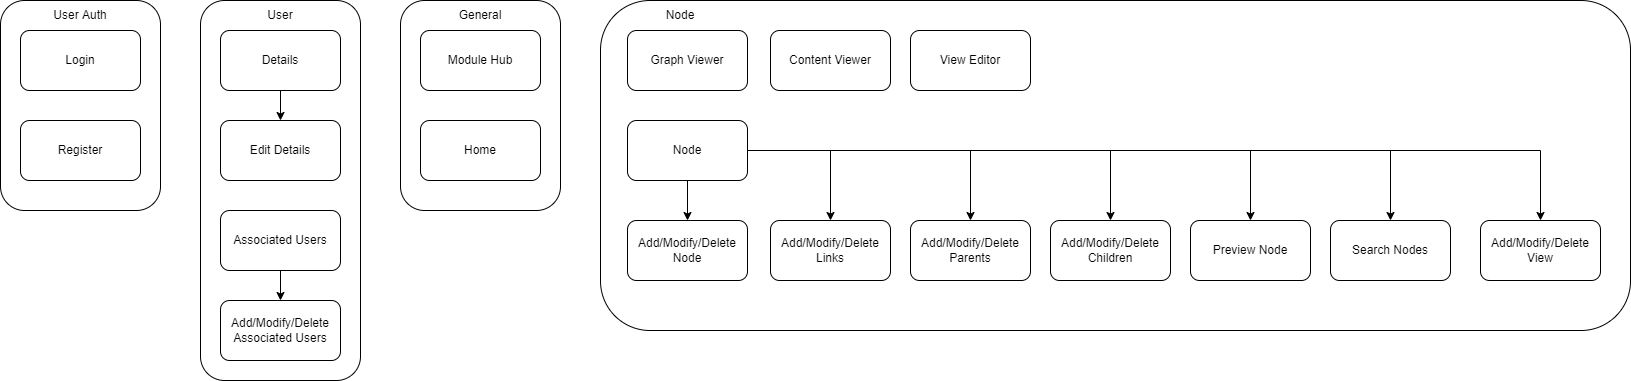

The diagram above was exported from draw.io. Its source (the exported page's mxGraphModel, read from the mxfile embedded in the PNG):
<mxGraphModel dx="782" dy="857" grid="1" gridSize="10" guides="1" tooltips="1" connect="1" arrows="1" fold="1" page="1" pageScale="1" pageWidth="827" pageHeight="1169" math="0" shadow="0">
  <root>
    <mxCell id="0" />
    <mxCell id="1" parent="0" />
    <mxCell id="R3pPmBGQlCQ38iwpIa6s-1" value="" style="rounded=1;whiteSpace=wrap;html=1;" vertex="1" parent="1">
      <mxGeometry x="200" y="410" width="160" height="210" as="geometry" />
    </mxCell>
    <mxCell id="R3pPmBGQlCQ38iwpIa6s-2" value="Login" style="rounded=1;whiteSpace=wrap;html=1;" vertex="1" parent="1">
      <mxGeometry x="220" y="440" width="120" height="60" as="geometry" />
    </mxCell>
    <mxCell id="R3pPmBGQlCQ38iwpIa6s-3" value="Register" style="rounded=1;whiteSpace=wrap;html=1;" vertex="1" parent="1">
      <mxGeometry x="220" y="530" width="120" height="60" as="geometry" />
    </mxCell>
    <mxCell id="R3pPmBGQlCQ38iwpIa6s-4" value="" style="rounded=1;whiteSpace=wrap;html=1;" vertex="1" parent="1">
      <mxGeometry x="600" y="410" width="160" height="210" as="geometry" />
    </mxCell>
    <mxCell id="R3pPmBGQlCQ38iwpIa6s-5" value="User Auth" style="text;html=1;strokeColor=none;fillColor=none;align=center;verticalAlign=middle;whiteSpace=wrap;rounded=0;" vertex="1" parent="1">
      <mxGeometry x="250" y="410" width="60" height="30" as="geometry" />
    </mxCell>
    <mxCell id="R3pPmBGQlCQ38iwpIa6s-7" value="Module Hub" style="rounded=1;whiteSpace=wrap;html=1;" vertex="1" parent="1">
      <mxGeometry x="620" y="440" width="120" height="60" as="geometry" />
    </mxCell>
    <mxCell id="R3pPmBGQlCQ38iwpIa6s-8" value="General" style="text;html=1;strokeColor=none;fillColor=none;align=center;verticalAlign=middle;whiteSpace=wrap;rounded=0;" vertex="1" parent="1">
      <mxGeometry x="650" y="410" width="60" height="30" as="geometry" />
    </mxCell>
    <mxCell id="R3pPmBGQlCQ38iwpIa6s-9" value="" style="rounded=1;whiteSpace=wrap;html=1;" vertex="1" parent="1">
      <mxGeometry x="400" y="410" width="160" height="380" as="geometry" />
    </mxCell>
    <mxCell id="R3pPmBGQlCQ38iwpIa6s-10" value="User" style="text;html=1;strokeColor=none;fillColor=none;align=center;verticalAlign=middle;whiteSpace=wrap;rounded=0;" vertex="1" parent="1">
      <mxGeometry x="450" y="410" width="60" height="30" as="geometry" />
    </mxCell>
    <mxCell id="R3pPmBGQlCQ38iwpIa6s-15" style="edgeStyle=orthogonalEdgeStyle;rounded=0;orthogonalLoop=1;jettySize=auto;html=1;exitX=0.5;exitY=1;exitDx=0;exitDy=0;entryX=0.5;entryY=0;entryDx=0;entryDy=0;" edge="1" parent="1" source="R3pPmBGQlCQ38iwpIa6s-11" target="R3pPmBGQlCQ38iwpIa6s-12">
      <mxGeometry relative="1" as="geometry" />
    </mxCell>
    <mxCell id="R3pPmBGQlCQ38iwpIa6s-11" value="Details" style="rounded=1;whiteSpace=wrap;html=1;" vertex="1" parent="1">
      <mxGeometry x="420" y="440" width="120" height="60" as="geometry" />
    </mxCell>
    <mxCell id="R3pPmBGQlCQ38iwpIa6s-12" value="Edit Details" style="rounded=1;whiteSpace=wrap;html=1;" vertex="1" parent="1">
      <mxGeometry x="420" y="530" width="120" height="60" as="geometry" />
    </mxCell>
    <mxCell id="R3pPmBGQlCQ38iwpIa6s-13" value="Home" style="rounded=1;whiteSpace=wrap;html=1;" vertex="1" parent="1">
      <mxGeometry x="620" y="530" width="120" height="60" as="geometry" />
    </mxCell>
    <mxCell id="R3pPmBGQlCQ38iwpIa6s-14" value="" style="rounded=1;whiteSpace=wrap;html=1;" vertex="1" parent="1">
      <mxGeometry x="800" y="410" width="1030" height="330" as="geometry" />
    </mxCell>
    <mxCell id="R3pPmBGQlCQ38iwpIa6s-18" style="edgeStyle=orthogonalEdgeStyle;rounded=0;orthogonalLoop=1;jettySize=auto;html=1;exitX=0.5;exitY=1;exitDx=0;exitDy=0;entryX=0.5;entryY=0;entryDx=0;entryDy=0;" edge="1" parent="1" source="R3pPmBGQlCQ38iwpIa6s-16" target="R3pPmBGQlCQ38iwpIa6s-17">
      <mxGeometry relative="1" as="geometry" />
    </mxCell>
    <mxCell id="R3pPmBGQlCQ38iwpIa6s-16" value="Associated Users" style="rounded=1;whiteSpace=wrap;html=1;" vertex="1" parent="1">
      <mxGeometry x="420" y="620" width="120" height="60" as="geometry" />
    </mxCell>
    <mxCell id="R3pPmBGQlCQ38iwpIa6s-17" value="Add/Modify/Delete Associated Users" style="rounded=1;whiteSpace=wrap;html=1;" vertex="1" parent="1">
      <mxGeometry x="420" y="710" width="120" height="60" as="geometry" />
    </mxCell>
    <mxCell id="R3pPmBGQlCQ38iwpIa6s-19" value="Node" style="text;html=1;strokeColor=none;fillColor=none;align=center;verticalAlign=middle;whiteSpace=wrap;rounded=0;" vertex="1" parent="1">
      <mxGeometry x="850" y="410" width="60" height="30" as="geometry" />
    </mxCell>
    <mxCell id="R3pPmBGQlCQ38iwpIa6s-20" value="Graph Viewer" style="rounded=1;whiteSpace=wrap;html=1;" vertex="1" parent="1">
      <mxGeometry x="827" y="440" width="120" height="60" as="geometry" />
    </mxCell>
    <mxCell id="R3pPmBGQlCQ38iwpIa6s-24" value="Content Viewer" style="rounded=1;whiteSpace=wrap;html=1;" vertex="1" parent="1">
      <mxGeometry x="970" y="440" width="120" height="60" as="geometry" />
    </mxCell>
    <mxCell id="R3pPmBGQlCQ38iwpIa6s-27" style="edgeStyle=orthogonalEdgeStyle;rounded=0;orthogonalLoop=1;jettySize=auto;html=1;exitX=0.5;exitY=1;exitDx=0;exitDy=0;entryX=0.5;entryY=0;entryDx=0;entryDy=0;" edge="1" parent="1" source="R3pPmBGQlCQ38iwpIa6s-25" target="R3pPmBGQlCQ38iwpIa6s-26">
      <mxGeometry relative="1" as="geometry" />
    </mxCell>
    <mxCell id="R3pPmBGQlCQ38iwpIa6s-34" style="edgeStyle=orthogonalEdgeStyle;rounded=0;orthogonalLoop=1;jettySize=auto;html=1;exitX=1;exitY=0.5;exitDx=0;exitDy=0;entryX=0.5;entryY=0;entryDx=0;entryDy=0;" edge="1" parent="1" source="R3pPmBGQlCQ38iwpIa6s-25" target="R3pPmBGQlCQ38iwpIa6s-31">
      <mxGeometry relative="1" as="geometry" />
    </mxCell>
    <mxCell id="R3pPmBGQlCQ38iwpIa6s-35" style="edgeStyle=orthogonalEdgeStyle;rounded=0;orthogonalLoop=1;jettySize=auto;html=1;exitX=1;exitY=0.5;exitDx=0;exitDy=0;entryX=0.5;entryY=0;entryDx=0;entryDy=0;" edge="1" parent="1" source="R3pPmBGQlCQ38iwpIa6s-25" target="R3pPmBGQlCQ38iwpIa6s-32">
      <mxGeometry relative="1" as="geometry" />
    </mxCell>
    <mxCell id="R3pPmBGQlCQ38iwpIa6s-36" style="edgeStyle=orthogonalEdgeStyle;rounded=0;orthogonalLoop=1;jettySize=auto;html=1;exitX=1;exitY=0.5;exitDx=0;exitDy=0;entryX=0.5;entryY=0;entryDx=0;entryDy=0;" edge="1" parent="1" source="R3pPmBGQlCQ38iwpIa6s-25" target="R3pPmBGQlCQ38iwpIa6s-33">
      <mxGeometry relative="1" as="geometry" />
    </mxCell>
    <mxCell id="R3pPmBGQlCQ38iwpIa6s-39" style="edgeStyle=orthogonalEdgeStyle;rounded=0;orthogonalLoop=1;jettySize=auto;html=1;exitX=1;exitY=0.5;exitDx=0;exitDy=0;entryX=0.5;entryY=0;entryDx=0;entryDy=0;" edge="1" parent="1" source="R3pPmBGQlCQ38iwpIa6s-25" target="R3pPmBGQlCQ38iwpIa6s-37">
      <mxGeometry relative="1" as="geometry" />
    </mxCell>
    <mxCell id="R3pPmBGQlCQ38iwpIa6s-44" style="edgeStyle=orthogonalEdgeStyle;rounded=0;orthogonalLoop=1;jettySize=auto;html=1;exitX=1;exitY=0.5;exitDx=0;exitDy=0;" edge="1" parent="1" source="R3pPmBGQlCQ38iwpIa6s-25" target="R3pPmBGQlCQ38iwpIa6s-40">
      <mxGeometry relative="1" as="geometry" />
    </mxCell>
    <mxCell id="R3pPmBGQlCQ38iwpIa6s-46" style="edgeStyle=orthogonalEdgeStyle;rounded=0;orthogonalLoop=1;jettySize=auto;html=1;exitX=1;exitY=0.5;exitDx=0;exitDy=0;entryX=0.5;entryY=0;entryDx=0;entryDy=0;" edge="1" parent="1" source="R3pPmBGQlCQ38iwpIa6s-25" target="R3pPmBGQlCQ38iwpIa6s-45">
      <mxGeometry relative="1" as="geometry" />
    </mxCell>
    <mxCell id="R3pPmBGQlCQ38iwpIa6s-25" value="Node" style="rounded=1;whiteSpace=wrap;html=1;" vertex="1" parent="1">
      <mxGeometry x="827" y="530" width="120" height="60" as="geometry" />
    </mxCell>
    <mxCell id="R3pPmBGQlCQ38iwpIa6s-26" value="Add/Modify/Delete Node" style="rounded=1;whiteSpace=wrap;html=1;" vertex="1" parent="1">
      <mxGeometry x="827" y="630" width="120" height="60" as="geometry" />
    </mxCell>
    <mxCell id="R3pPmBGQlCQ38iwpIa6s-28" value="View Editor" style="rounded=1;whiteSpace=wrap;html=1;" vertex="1" parent="1">
      <mxGeometry x="1110" y="440" width="120" height="60" as="geometry" />
    </mxCell>
    <mxCell id="R3pPmBGQlCQ38iwpIa6s-31" value="Add/Modify/Delete Links" style="rounded=1;whiteSpace=wrap;html=1;" vertex="1" parent="1">
      <mxGeometry x="970" y="630" width="120" height="60" as="geometry" />
    </mxCell>
    <mxCell id="R3pPmBGQlCQ38iwpIa6s-32" value="Add/Modify/Delete Parents" style="rounded=1;whiteSpace=wrap;html=1;" vertex="1" parent="1">
      <mxGeometry x="1110" y="630" width="120" height="60" as="geometry" />
    </mxCell>
    <mxCell id="R3pPmBGQlCQ38iwpIa6s-33" value="Add/Modify/Delete Children" style="rounded=1;whiteSpace=wrap;html=1;" vertex="1" parent="1">
      <mxGeometry x="1250" y="630" width="120" height="60" as="geometry" />
    </mxCell>
    <mxCell id="R3pPmBGQlCQ38iwpIa6s-37" value="Preview Node" style="rounded=1;whiteSpace=wrap;html=1;" vertex="1" parent="1">
      <mxGeometry x="1390" y="630" width="120" height="60" as="geometry" />
    </mxCell>
    <mxCell id="R3pPmBGQlCQ38iwpIa6s-40" value="Search Nodes" style="rounded=1;whiteSpace=wrap;html=1;" vertex="1" parent="1">
      <mxGeometry x="1530" y="630" width="120" height="60" as="geometry" />
    </mxCell>
    <mxCell id="R3pPmBGQlCQ38iwpIa6s-45" value="Add/Modify/Delete View" style="rounded=1;whiteSpace=wrap;html=1;" vertex="1" parent="1">
      <mxGeometry x="1680" y="630" width="120" height="60" as="geometry" />
    </mxCell>
  </root>
</mxGraphModel>